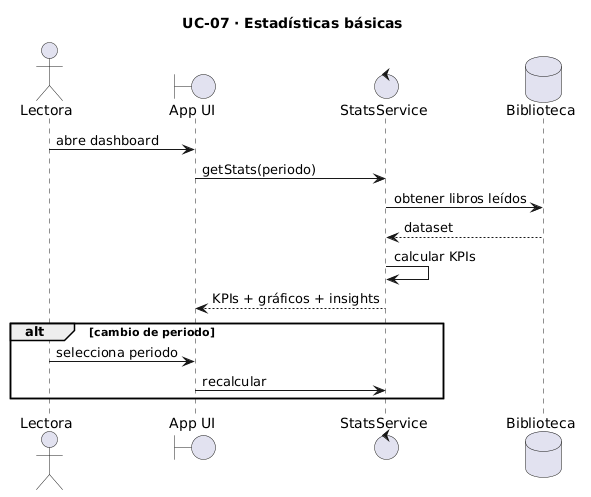

The diagram above was rendered by PlantUML. Its source (embedded in the PNG):
@startuml
title UC-07 · Estadísticas básicas

skinparam shadowing false

actor Lectora as U
boundary "App UI" as UI
control "StatsService" as SS
database "Biblioteca" as DB

U -> UI : abre dashboard

UI -> SS : getStats(periodo)

SS -> DB : obtener libros leídos
DB --> SS : dataset

SS -> SS : calcular KPIs

SS --> UI : KPIs + gráficos + insights

alt cambio de periodo
  U -> UI : selecciona periodo
  UI -> SS : recalcular
end
@enduml